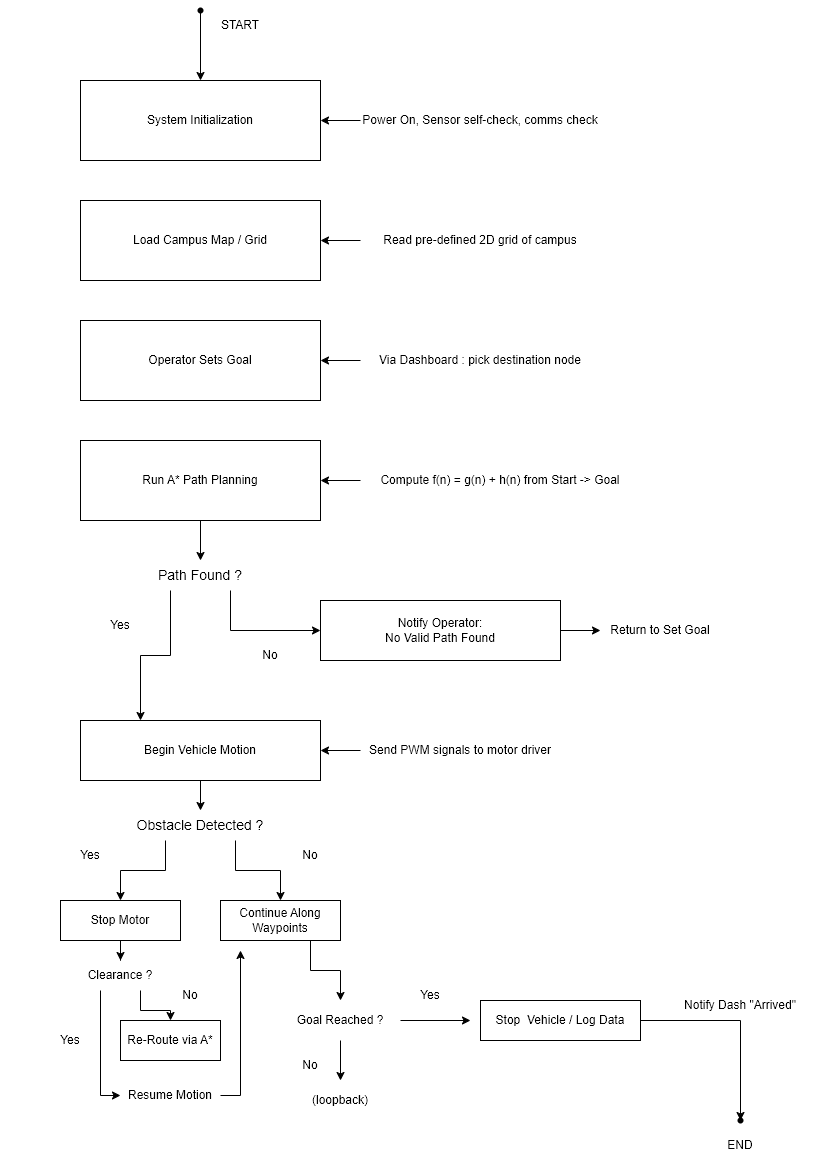

The diagram above was exported from draw.io. Its source (the exported page's mxGraphModel, read from the mxfile embedded in the PNG):
<mxGraphModel dx="1426" dy="863" grid="1" gridSize="10" guides="1" tooltips="1" connect="1" arrows="1" fold="1" page="1" pageScale="1" pageWidth="827" pageHeight="1169" math="0" shadow="0">
  <root>
    <mxCell id="0" />
    <mxCell id="1" parent="0" />
    <mxCell id="vB01rFSF1J_1GJvEtDyN-11" parent="1" style="rounded=0;whiteSpace=wrap;html=1;" value="System Initialization" vertex="1">
      <mxGeometry height="80" width="240" x="80" y="80" as="geometry" />
    </mxCell>
    <mxCell id="vB01rFSF1J_1GJvEtDyN-13" edge="1" parent="1" source="vB01rFSF1J_1GJvEtDyN-12" style="edgeStyle=orthogonalEdgeStyle;rounded=0;orthogonalLoop=1;jettySize=auto;html=1;entryX=0.5;entryY=0;entryDx=0;entryDy=0;" target="vB01rFSF1J_1GJvEtDyN-11">
      <mxGeometry relative="1" as="geometry" />
    </mxCell>
    <mxCell id="vB01rFSF1J_1GJvEtDyN-12" parent="1" style="shape=waypoint;sketch=0;fillStyle=solid;size=6;pointerEvents=1;points=[];fillColor=none;resizable=0;rotatable=0;perimeter=centerPerimeter;snapToPoint=1;" value="" vertex="1">
      <mxGeometry height="20" width="20" x="190" as="geometry" />
    </mxCell>
    <mxCell id="vB01rFSF1J_1GJvEtDyN-14" parent="1" style="rounded=0;whiteSpace=wrap;html=1;" value="Load Campus Map / Grid" vertex="1">
      <mxGeometry height="80" width="240" x="80" y="200" as="geometry" />
    </mxCell>
    <mxCell id="vB01rFSF1J_1GJvEtDyN-15" parent="1" style="rounded=0;whiteSpace=wrap;html=1;" value="Operator Sets Goal" vertex="1">
      <mxGeometry height="80" width="240" x="80" y="320" as="geometry" />
    </mxCell>
    <mxCell id="vB01rFSF1J_1GJvEtDyN-18" edge="1" parent="1" source="vB01rFSF1J_1GJvEtDyN-16" style="edgeStyle=orthogonalEdgeStyle;rounded=0;orthogonalLoop=1;jettySize=auto;html=1;entryX=0.5;entryY=0;entryDx=0;entryDy=0;" target="vB01rFSF1J_1GJvEtDyN-17">
      <mxGeometry relative="1" as="geometry" />
    </mxCell>
    <mxCell id="vB01rFSF1J_1GJvEtDyN-16" parent="1" style="rounded=0;whiteSpace=wrap;html=1;" value="Run A* Path Planning" vertex="1">
      <mxGeometry height="80" width="240" x="80" y="440" as="geometry" />
    </mxCell>
    <mxCell id="vB01rFSF1J_1GJvEtDyN-33" edge="1" parent="1" source="vB01rFSF1J_1GJvEtDyN-17" style="edgeStyle=orthogonalEdgeStyle;rounded=0;orthogonalLoop=1;jettySize=auto;html=1;exitX=0.25;exitY=1;exitDx=0;exitDy=0;entryX=0.25;entryY=0;entryDx=0;entryDy=0;" target="vB01rFSF1J_1GJvEtDyN-31">
      <mxGeometry relative="1" as="geometry" />
    </mxCell>
    <mxCell id="vB01rFSF1J_1GJvEtDyN-36" edge="1" parent="1" source="vB01rFSF1J_1GJvEtDyN-17" style="edgeStyle=orthogonalEdgeStyle;rounded=0;orthogonalLoop=1;jettySize=auto;html=1;exitX=0.75;exitY=1;exitDx=0;exitDy=0;entryX=0;entryY=0.5;entryDx=0;entryDy=0;" target="vB01rFSF1J_1GJvEtDyN-35">
      <mxGeometry relative="1" as="geometry" />
    </mxCell>
    <mxCell id="vB01rFSF1J_1GJvEtDyN-17" parent="1" style="text;html=1;whiteSpace=wrap;strokeColor=none;fillColor=none;align=center;verticalAlign=middle;rounded=0;fontSize=14;" value="Path Found ?" vertex="1">
      <mxGeometry height="30" width="120" x="140" y="560" as="geometry" />
    </mxCell>
    <mxCell id="vB01rFSF1J_1GJvEtDyN-19" parent="1" style="text;html=1;whiteSpace=wrap;strokeColor=none;fillColor=none;align=center;verticalAlign=middle;rounded=0;" value="Yes" vertex="1">
      <mxGeometry height="30" width="80" x="80" y="610" as="geometry" />
    </mxCell>
    <mxCell id="vB01rFSF1J_1GJvEtDyN-20" parent="1" style="text;html=1;whiteSpace=wrap;strokeColor=none;fillColor=none;align=center;verticalAlign=middle;rounded=0;" value="No" vertex="1">
      <mxGeometry height="30" width="80" x="230" y="640" as="geometry" />
    </mxCell>
    <mxCell id="vB01rFSF1J_1GJvEtDyN-53" edge="1" parent="1" source="vB01rFSF1J_1GJvEtDyN-31" style="edgeStyle=orthogonalEdgeStyle;rounded=0;orthogonalLoop=1;jettySize=auto;html=1;entryX=0.5;entryY=0;entryDx=0;entryDy=0;" target="vB01rFSF1J_1GJvEtDyN-51">
      <mxGeometry relative="1" as="geometry" />
    </mxCell>
    <mxCell id="vB01rFSF1J_1GJvEtDyN-31" parent="1" style="rounded=0;whiteSpace=wrap;html=1;" value="Begin Vehicle Motion" vertex="1">
      <mxGeometry height="60" width="240" x="80" y="720" as="geometry" />
    </mxCell>
    <mxCell id="vB01rFSF1J_1GJvEtDyN-48" edge="1" parent="1" source="vB01rFSF1J_1GJvEtDyN-35" style="edgeStyle=orthogonalEdgeStyle;rounded=0;orthogonalLoop=1;jettySize=auto;html=1;entryX=0;entryY=0.5;entryDx=0;entryDy=0;" target="vB01rFSF1J_1GJvEtDyN-38">
      <mxGeometry relative="1" as="geometry" />
    </mxCell>
    <mxCell id="vB01rFSF1J_1GJvEtDyN-35" parent="1" style="rounded=0;whiteSpace=wrap;html=1;" value="Notify Operator:&lt;div&gt;No Valid Path Found&lt;/div&gt;" vertex="1">
      <mxGeometry height="60" width="240" x="320" y="600" as="geometry" />
    </mxCell>
    <mxCell id="vB01rFSF1J_1GJvEtDyN-38" parent="1" style="text;html=1;whiteSpace=wrap;strokeColor=none;fillColor=none;align=center;verticalAlign=middle;rounded=0;" value="Return to Set Goal" vertex="1">
      <mxGeometry height="30" width="120" x="600" y="615" as="geometry" />
    </mxCell>
    <mxCell id="vB01rFSF1J_1GJvEtDyN-42" edge="1" parent="1" source="vB01rFSF1J_1GJvEtDyN-39" style="edgeStyle=orthogonalEdgeStyle;rounded=0;orthogonalLoop=1;jettySize=auto;html=1;entryX=1;entryY=0.5;entryDx=0;entryDy=0;" target="vB01rFSF1J_1GJvEtDyN-11">
      <mxGeometry relative="1" as="geometry" />
    </mxCell>
    <mxCell id="vB01rFSF1J_1GJvEtDyN-39" parent="1" style="text;html=1;whiteSpace=wrap;strokeColor=none;fillColor=none;align=center;verticalAlign=middle;rounded=0;" value="Power On, Sensor self-check, comms check" vertex="1">
      <mxGeometry height="30" width="240" x="360" y="105" as="geometry" />
    </mxCell>
    <mxCell id="vB01rFSF1J_1GJvEtDyN-43" edge="1" parent="1" source="vB01rFSF1J_1GJvEtDyN-40" style="edgeStyle=orthogonalEdgeStyle;rounded=0;orthogonalLoop=1;jettySize=auto;html=1;entryX=1;entryY=0.5;entryDx=0;entryDy=0;" target="vB01rFSF1J_1GJvEtDyN-14">
      <mxGeometry relative="1" as="geometry" />
    </mxCell>
    <mxCell id="vB01rFSF1J_1GJvEtDyN-40" parent="1" style="text;html=1;whiteSpace=wrap;strokeColor=none;fillColor=none;align=center;verticalAlign=middle;rounded=0;" value="Read pre-defined 2D grid of campus" vertex="1">
      <mxGeometry height="30" width="240" x="360" y="225" as="geometry" />
    </mxCell>
    <mxCell id="vB01rFSF1J_1GJvEtDyN-46" edge="1" parent="1" source="vB01rFSF1J_1GJvEtDyN-44" style="edgeStyle=orthogonalEdgeStyle;rounded=0;orthogonalLoop=1;jettySize=auto;html=1;entryX=1;entryY=0.5;entryDx=0;entryDy=0;" target="vB01rFSF1J_1GJvEtDyN-15">
      <mxGeometry relative="1" as="geometry" />
    </mxCell>
    <mxCell id="vB01rFSF1J_1GJvEtDyN-44" parent="1" style="text;html=1;whiteSpace=wrap;strokeColor=none;fillColor=none;align=center;verticalAlign=middle;rounded=0;" value="Via Dashboard : pick destination node" vertex="1">
      <mxGeometry height="30" width="240" x="360" y="345" as="geometry" />
    </mxCell>
    <mxCell id="vB01rFSF1J_1GJvEtDyN-47" edge="1" parent="1" source="vB01rFSF1J_1GJvEtDyN-45" style="edgeStyle=orthogonalEdgeStyle;rounded=0;orthogonalLoop=1;jettySize=auto;html=1;entryX=1;entryY=0.5;entryDx=0;entryDy=0;" target="vB01rFSF1J_1GJvEtDyN-16">
      <mxGeometry relative="1" as="geometry" />
    </mxCell>
    <mxCell id="vB01rFSF1J_1GJvEtDyN-45" parent="1" style="text;html=1;whiteSpace=wrap;strokeColor=none;fillColor=none;align=center;verticalAlign=middle;rounded=0;" value="Compute f(n) = g(n) + h(n) from Start -&amp;gt; Goal" vertex="1">
      <mxGeometry height="30" width="280" x="360" y="465" as="geometry" />
    </mxCell>
    <mxCell id="vB01rFSF1J_1GJvEtDyN-50" edge="1" parent="1" source="vB01rFSF1J_1GJvEtDyN-49" style="edgeStyle=orthogonalEdgeStyle;rounded=0;orthogonalLoop=1;jettySize=auto;html=1;entryX=1;entryY=0.5;entryDx=0;entryDy=0;" target="vB01rFSF1J_1GJvEtDyN-31">
      <mxGeometry relative="1" as="geometry" />
    </mxCell>
    <mxCell id="vB01rFSF1J_1GJvEtDyN-49" parent="1" style="text;html=1;whiteSpace=wrap;strokeColor=none;fillColor=none;align=center;verticalAlign=middle;rounded=0;" value="Send PWM signals to motor driver" vertex="1">
      <mxGeometry height="30" width="200" x="360" y="735" as="geometry" />
    </mxCell>
    <mxCell id="vB01rFSF1J_1GJvEtDyN-56" edge="1" parent="1" source="vB01rFSF1J_1GJvEtDyN-51" style="edgeStyle=orthogonalEdgeStyle;rounded=0;orthogonalLoop=1;jettySize=auto;html=1;exitX=0.25;exitY=1;exitDx=0;exitDy=0;entryX=0.5;entryY=0;entryDx=0;entryDy=0;" target="vB01rFSF1J_1GJvEtDyN-54">
      <mxGeometry relative="1" as="geometry" />
    </mxCell>
    <mxCell id="vB01rFSF1J_1GJvEtDyN-57" edge="1" parent="1" source="vB01rFSF1J_1GJvEtDyN-51" style="edgeStyle=orthogonalEdgeStyle;rounded=0;orthogonalLoop=1;jettySize=auto;html=1;exitX=0.75;exitY=1;exitDx=0;exitDy=0;entryX=0.5;entryY=0;entryDx=0;entryDy=0;" target="vB01rFSF1J_1GJvEtDyN-55">
      <mxGeometry relative="1" as="geometry" />
    </mxCell>
    <mxCell id="vB01rFSF1J_1GJvEtDyN-51" parent="1" style="text;html=1;whiteSpace=wrap;strokeColor=none;fillColor=none;align=center;verticalAlign=middle;rounded=0;fontSize=14;" value="Obstacle Detected ?" vertex="1">
      <mxGeometry height="30" width="140" x="130" y="810" as="geometry" />
    </mxCell>
    <mxCell id="vB01rFSF1J_1GJvEtDyN-62" edge="1" parent="1" source="vB01rFSF1J_1GJvEtDyN-54" style="edgeStyle=orthogonalEdgeStyle;rounded=0;orthogonalLoop=1;jettySize=auto;html=1;" target="vB01rFSF1J_1GJvEtDyN-61" value="">
      <mxGeometry relative="1" as="geometry" />
    </mxCell>
    <mxCell id="vB01rFSF1J_1GJvEtDyN-54" parent="1" style="rounded=0;whiteSpace=wrap;html=1;" value="Stop Motor" vertex="1">
      <mxGeometry height="40" width="120" x="60" y="900" as="geometry" />
    </mxCell>
    <mxCell id="vB01rFSF1J_1GJvEtDyN-74" edge="1" parent="1" source="vB01rFSF1J_1GJvEtDyN-55" style="edgeStyle=orthogonalEdgeStyle;rounded=0;orthogonalLoop=1;jettySize=auto;html=1;exitX=0.75;exitY=1;exitDx=0;exitDy=0;entryX=0.5;entryY=0;entryDx=0;entryDy=0;" target="vB01rFSF1J_1GJvEtDyN-71">
      <mxGeometry relative="1" as="geometry" />
    </mxCell>
    <mxCell id="vB01rFSF1J_1GJvEtDyN-55" parent="1" style="rounded=0;whiteSpace=wrap;html=1;" value="Continue Along Waypoints" vertex="1">
      <mxGeometry height="40" width="120" x="220" y="900" as="geometry" />
    </mxCell>
    <mxCell id="vB01rFSF1J_1GJvEtDyN-58" parent="1" style="text;html=1;whiteSpace=wrap;strokeColor=none;fillColor=none;align=center;verticalAlign=middle;rounded=0;" value="Yes" vertex="1">
      <mxGeometry height="30" width="60" x="60" y="840" as="geometry" />
    </mxCell>
    <mxCell id="vB01rFSF1J_1GJvEtDyN-59" parent="1" style="text;html=1;whiteSpace=wrap;strokeColor=none;fillColor=none;align=center;verticalAlign=middle;rounded=0;" value="No" vertex="1">
      <mxGeometry height="30" width="60" x="280" y="840" as="geometry" />
    </mxCell>
    <mxCell id="vB01rFSF1J_1GJvEtDyN-60" parent="1" style="rounded=0;whiteSpace=wrap;html=1;" value="Re-Route via A*" vertex="1">
      <mxGeometry height="40" width="100" x="120" y="1020" as="geometry" />
    </mxCell>
    <mxCell id="vB01rFSF1J_1GJvEtDyN-64" edge="1" parent="1" source="vB01rFSF1J_1GJvEtDyN-61" style="edgeStyle=orthogonalEdgeStyle;rounded=0;orthogonalLoop=1;jettySize=auto;html=1;exitX=0.75;exitY=1;exitDx=0;exitDy=0;entryX=0.5;entryY=0;entryDx=0;entryDy=0;" target="vB01rFSF1J_1GJvEtDyN-60">
      <mxGeometry relative="1" as="geometry" />
    </mxCell>
    <mxCell id="vB01rFSF1J_1GJvEtDyN-68" edge="1" parent="1" source="vB01rFSF1J_1GJvEtDyN-61" style="edgeStyle=orthogonalEdgeStyle;rounded=0;orthogonalLoop=1;jettySize=auto;html=1;exitX=0.25;exitY=1;exitDx=0;exitDy=0;entryX=0;entryY=0.5;entryDx=0;entryDy=0;" target="vB01rFSF1J_1GJvEtDyN-67">
      <mxGeometry relative="1" as="geometry" />
    </mxCell>
    <mxCell id="vB01rFSF1J_1GJvEtDyN-61" parent="1" style="text;html=1;whiteSpace=wrap;strokeColor=none;fillColor=none;align=center;verticalAlign=middle;rounded=0;" value="Clearance ?" vertex="1">
      <mxGeometry height="30" width="80" x="80" y="960" as="geometry" />
    </mxCell>
    <mxCell id="vB01rFSF1J_1GJvEtDyN-65" parent="1" style="text;html=1;whiteSpace=wrap;strokeColor=none;fillColor=none;align=center;verticalAlign=middle;rounded=0;" value="No" vertex="1">
      <mxGeometry height="30" width="60" x="160" y="980" as="geometry" />
    </mxCell>
    <mxCell id="vB01rFSF1J_1GJvEtDyN-70" edge="1" parent="1" source="vB01rFSF1J_1GJvEtDyN-67" style="edgeStyle=orthogonalEdgeStyle;rounded=0;orthogonalLoop=1;jettySize=auto;html=1;">
      <mxGeometry relative="1" as="geometry">
        <mxPoint x="240" y="950" as="targetPoint" />
      </mxGeometry>
    </mxCell>
    <mxCell id="vB01rFSF1J_1GJvEtDyN-67" parent="1" style="text;html=1;whiteSpace=wrap;strokeColor=none;fillColor=none;align=center;verticalAlign=middle;rounded=0;" value="Resume Motion" vertex="1">
      <mxGeometry height="30" width="100" x="120" y="1080" as="geometry" />
    </mxCell>
    <mxCell id="vB01rFSF1J_1GJvEtDyN-69" parent="1" style="text;html=1;whiteSpace=wrap;strokeColor=none;fillColor=none;align=center;verticalAlign=middle;rounded=0;" value="Yes" vertex="1">
      <mxGeometry height="30" width="60" x="40" y="1025" as="geometry" />
    </mxCell>
    <mxCell id="vB01rFSF1J_1GJvEtDyN-76" edge="1" parent="1" source="vB01rFSF1J_1GJvEtDyN-71" style="edgeStyle=orthogonalEdgeStyle;rounded=0;orthogonalLoop=1;jettySize=auto;html=1;">
      <mxGeometry relative="1" as="geometry">
        <mxPoint x="470" y="1020" as="targetPoint" />
      </mxGeometry>
    </mxCell>
    <mxCell id="vB01rFSF1J_1GJvEtDyN-80" edge="1" parent="1" source="vB01rFSF1J_1GJvEtDyN-71" style="edgeStyle=orthogonalEdgeStyle;rounded=0;orthogonalLoop=1;jettySize=auto;html=1;entryX=0.5;entryY=0;entryDx=0;entryDy=0;" target="vB01rFSF1J_1GJvEtDyN-79">
      <mxGeometry relative="1" as="geometry" />
    </mxCell>
    <mxCell id="vB01rFSF1J_1GJvEtDyN-71" parent="1" style="text;html=1;whiteSpace=wrap;strokeColor=none;fillColor=none;align=center;verticalAlign=middle;rounded=0;" value="Goal Reached ?" vertex="1">
      <mxGeometry height="40" width="120" x="280" y="1000" as="geometry" />
    </mxCell>
    <mxCell id="vB01rFSF1J_1GJvEtDyN-75" parent="1" style="rounded=0;whiteSpace=wrap;html=1;" value="Stop&amp;nbsp; Vehicle / Log Data" vertex="1">
      <mxGeometry height="40" width="160" x="480" y="1000" as="geometry" />
    </mxCell>
    <mxCell id="vB01rFSF1J_1GJvEtDyN-78" parent="1" style="text;html=1;whiteSpace=wrap;strokeColor=none;fillColor=none;align=center;verticalAlign=middle;rounded=0;" value="Yes" vertex="1">
      <mxGeometry height="30" width="60" x="400" y="980" as="geometry" />
    </mxCell>
    <mxCell id="vB01rFSF1J_1GJvEtDyN-79" parent="1" style="text;html=1;whiteSpace=wrap;strokeColor=none;fillColor=none;align=center;verticalAlign=middle;rounded=0;" value="(loopback)" vertex="1">
      <mxGeometry height="40" width="80" x="300" y="1080" as="geometry" />
    </mxCell>
    <mxCell id="vB01rFSF1J_1GJvEtDyN-81" parent="1" style="text;html=1;whiteSpace=wrap;strokeColor=none;fillColor=none;align=center;verticalAlign=middle;rounded=0;" value="No" vertex="1">
      <mxGeometry height="30" width="60" x="280" y="1050" as="geometry" />
    </mxCell>
    <mxCell id="vB01rFSF1J_1GJvEtDyN-82" parent="1" style="shape=waypoint;sketch=0;fillStyle=solid;size=6;pointerEvents=1;points=[];fillColor=none;resizable=0;rotatable=0;perimeter=centerPerimeter;snapToPoint=1;fontSize=18;" value="" vertex="1">
      <mxGeometry height="20" width="20" x="730" y="1110" as="geometry" />
    </mxCell>
    <mxCell id="vB01rFSF1J_1GJvEtDyN-83" parent="1" style="text;html=1;whiteSpace=wrap;strokeColor=none;fillColor=none;align=center;verticalAlign=middle;rounded=0;" value="END" vertex="1">
      <mxGeometry height="30" width="40" x="720" y="1130" as="geometry" />
    </mxCell>
    <mxCell id="vB01rFSF1J_1GJvEtDyN-85" edge="1" parent="1" source="vB01rFSF1J_1GJvEtDyN-75" style="edgeStyle=orthogonalEdgeStyle;rounded=0;orthogonalLoop=1;jettySize=auto;html=1;entryX=0.6;entryY=0.1;entryDx=0;entryDy=0;entryPerimeter=0;" target="vB01rFSF1J_1GJvEtDyN-82">
      <mxGeometry relative="1" as="geometry" />
    </mxCell>
    <mxCell id="vB01rFSF1J_1GJvEtDyN-86" parent="1" style="text;html=1;whiteSpace=wrap;strokeColor=none;fillColor=none;align=center;verticalAlign=middle;rounded=0;" value="Notify Dash &quot;Arrived&quot;" vertex="1">
      <mxGeometry height="30" width="130" x="675" y="990" as="geometry" />
    </mxCell>
    <mxCell id="vB01rFSF1J_1GJvEtDyN-87" parent="1" style="text;html=1;whiteSpace=wrap;strokeColor=none;fillColor=none;align=center;verticalAlign=middle;rounded=0;" value="START" vertex="1">
      <mxGeometry height="30" width="60" x="210" y="10" as="geometry" />
    </mxCell>
  </root>
</mxGraphModel>